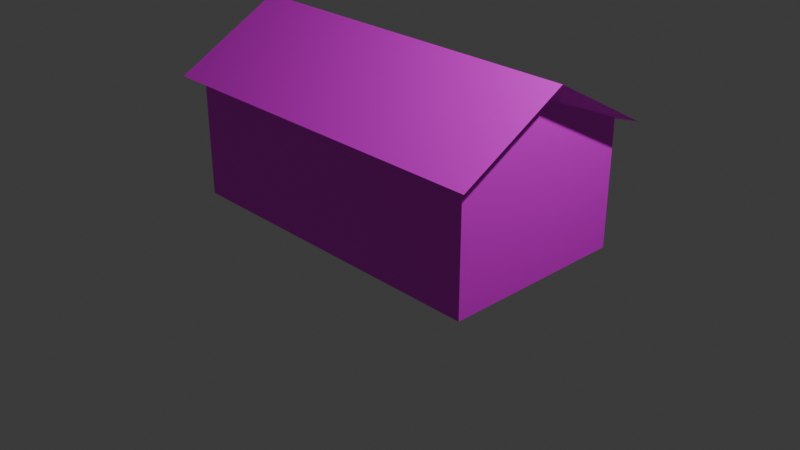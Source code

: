 # Source: house.blend  (saved by Blender 4.0.36; exported with 4.5.12 LTS)
import bpy
from mathutils import Matrix  # noqa: F401  (used for matrix-valued properties, if any)

bpy.ops.wm.read_factory_settings(use_empty=True)
scene = bpy.context.scene
scene.name = 'Scene'

# ---- collections
col_collection = bpy.data.collections.new('Collection'); scene.collection.children.link(col_collection)

# ---- images (referenced by path relative to the original .blend; pixels are not part of the script)
import os
ASSET_DIR = os.environ.get("B2B_ASSET_DIR", "")  # directory of the original .blend (textures are referenced by path, not embedded)
HERE = os.path.dirname(os.path.abspath(__file__))  # packed textures are extracted next to this script under _unpacked/

def load_image(name, relpath, width, height, colorspace="sRGB"):
    """Load a texture the original file referenced (path relative to the .blend, or extracted next to this script)."""
    p = next((c for c in (os.path.join(HERE, relpath), os.path.join(ASSET_DIR, relpath)) if relpath and os.path.exists(c)), "")
    if p:
        img = bpy.data.images.load(p, check_existing=True)
        img.name = name
    else:  # same state as the original file: an image datablock whose file is absent (Cycles renders it pink)
        img = bpy.data.images.new(name, width, height)
        img.source = "FILE"
        img.filepath = "//" + (relpath or name)
    img.colorspace_settings.name = colorspace
    return img
img_texture = load_image('Texture', '', 1024, 1024, 'sRGB')

# ---- materials (node trees are filled in below, after node groups)
mat_material = bpy.data.materials.new('Material')
mat_material.alpha_threshold = 0.0
mat_material.use_transparent_shadow = False
mat_material.roughness = 0.5
mat_material.line_color = (0.0, 0.0, 0.0, 1.0)

# ---- material node trees
mat_material.use_nodes = True; mat_material.node_tree.nodes.clear()
_N = mat_material.node_tree.nodes; _L = mat_material.node_tree.links
n0 = _N.new('ShaderNodeOutputMaterial'); n0.name = 'Material Output'; n0.location = (300, 300)
n1 = _N.new('ShaderNodeBsdfPrincipled'); n1.name = 'Principled BSDF'; n1.location = (10, 300)
n1.inputs[3].default_value = 1.45
n2 = _N.new('ShaderNodeTexImage'); n2.name = 'Image Texture'; n2.location = (-339, 264)
n2.image = img_texture
_L.new(n1.outputs[0], n0.inputs[0])
_L.new(n2.outputs[0], n1.inputs[0])
_L.new(n2.outputs[1], n1.inputs[4])
n0.is_active_output = True

# ---- world
world_world = bpy.data.worlds.new('World'); scene.world = world_world
world_world.use_nodes = True; world_world.node_tree.nodes.clear()
_N = world_world.node_tree.nodes; _L = world_world.node_tree.links
n0 = _N.new('ShaderNodeOutputWorld'); n0.name = 'World Output'; n0.location = (300, 300)
n1 = _N.new('ShaderNodeBackground'); n1.name = 'Background'; n1.location = (10, 300)
n1.inputs[0].default_value = (0.05088, 0.05088, 0.05088, 1.0)
_L.new(n1.outputs[0], n0.inputs[0])
n0.is_active_output = True
world_world.color = (0.05088, 0.05088, 0.05088)
world_world.use_sun_shadow = False
world_world.sun_shadow_jitter_overblur = 0.0

# ---- cameras
cam_camera = bpy.data.cameras.new('Camera')
cam_camera.clip_end = 100.0
cam_camera.ortho_scale = 7.314

# ---- lights
light_light = bpy.data.lights.new('Light', 'POINT')
light_light.transmission_factor = 0.0
light_light.use_soft_falloff = False
light_light.energy = 1000.0
light_light.shadow_soft_size = 0.1
light_light.shadow_maximum_resolution = 0.006
light_light.use_absolute_resolution = True

# ---- meshes
me_cube_012 = bpy.data.meshes.new('Cube.012')
me_cube_012.from_pydata([(-1.0, -1.0, -1.0), (-0.9743, -0.1937, -0.9659), (-1.0, 1.0, -1.0), (1.0, -1.0, -1.0), (-0.9743, 0.1937, -0.9659), (1.0, 1.0, -1.0), (-1.09, 0.0008967, 0.9285), (0.9743, -0.9914, -0.9948), (-1.09, -1.151, 0.2946), (0.9743, -0.9914, 0.1989), (-1.09, 1.151, 0.2955), (0.9743, 0.9914, -0.9948), (1.09, 1.151, 0.2938), (0.9743, 0.9914, 0.1989), (1.09, -0.0008967, 0.9275), (-0.9743, 0.9914, -0.9948), (1.09, -1.151, 0.2946), (-0.9743, -0.9914, -0.9948), (-1.0, 0.0006889, 0.7537), (-0.9743, -0.9914, 0.1989), (-1.0, 1.0, 0.3241), (-0.9743, 0.9914, 0.1989), (1.0, 1.0, 0.3228), (-0.9743, 0.9361, -0.9615), (1.0, -0.000689, 0.753), (-0.9743, -0.9361, -0.9615), (1.0, -1.0, 0.3234), (-0.9743, -0.9361, 0.1656), (-1.0, -1.0, 0.3235), (-0.9743, 0.9361, 0.1656), (-1.0, -0.36, -0.93), (-1.0, 0.36, -0.15), (-1.0, 0.36, -0.93), (-1.0, -0.36, -0.15), (-0.9743, 0.1937, -0.93), (-0.9743, -0.1937, -0.93), (-0.9743, -0.36, -0.2175), (-0.9743, -0.36, -0.93), (-0.9743, 0.36, -0.15), (-0.9743, 0.36, -0.2175), (-0.9743, -0.36, -0.15), (-0.9743, 0.36, -0.93)], [], [(0, 28, 18, 20, 2, 32, 31, 33, 30), (2, 0, 30, 32), (5, 2, 20, 22), (24, 26, 3, 5, 22), (28, 0, 3, 26), (2, 5, 3, 0), (10, 6, 14, 12), (16, 14, 6, 8), (6, 10, 20, 18), (12, 14, 24, 22), (14, 16, 26, 24), (10, 12, 22, 20), (16, 8, 28, 26), (8, 6, 18, 28), (35, 1, 4, 34), (15, 11, 13, 21), (11, 7, 9, 13), (7, 17, 19, 9), (15, 17, 7, 11), (13, 9, 19, 21), (25, 17, 15, 23), (27, 19, 17, 25), (29, 21, 19, 27), (23, 15, 21, 29), (1, 25, 23, 4), (36, 27, 25, 1, 35, 37), (29, 27, 36, 40, 38, 39), (34, 4, 23, 29, 39, 41), (39, 38, 31, 32, 41), (33, 40, 36, 37, 30), (41, 32, 30, 37, 35, 34), (33, 31, 38, 40)])
_uv = me_cube_012.uv_layers.new(name='UVMap')
_uv.uv.foreach_set('vector', [0.375, 0.0, 0.528, 0.0, 0.6191, 0.1251, 0.5281, 0.25, 0.375, 0.25, 0.3836, 0.17, 0.4807, 0.17, 0.4807, 0.08, 0.3836, 0.08, 0.375, 0.25, 0.375, 0.0, 0.3836, 0.08, 0.3836, 0.17, 0.375, 0.5, 0.375, 0.25, 0.5281, 0.25, 0.5279, 0.5, 0.6189, 0.6251, 0.528, 0.75, 0.375, 0.75, 0.375, 0.5, 0.5279, 0.5, 0.528, 1.0, 0.375, 1.0, 0.375, 0.75, 0.528, 0.75, 0.125, 0.5, 0.375, 0.5, 0.375, 0.75, 0.125, 0.75, 0.5139, 0.3332, 0.625, 0.3332, 0.625, 0.4165, 0.5138, 0.4165, 0.7084, 0.6111, 0.7085, 0.5, 0.7918, 0.5, 0.7917, 0.6112, 0.625, 0.3332, 0.5139, 0.3332, 0.4964, 0.326, 0.625, 0.326, 0.5138, 0.4165, 0.625, 0.4165, 0.625, 0.4238, 0.4963, 0.4238, 0.7085, 0.5, 0.7084, 0.6111, 0.7011, 0.6286, 0.7012, 0.5, 0.5139, 0.3332, 0.5138, 0.4165, 0.4963, 0.4238, 0.4964, 0.326, 0.7084, 0.6111, 0.7917, 0.6112, 0.7989, 0.6287, 0.7011, 0.6286, 0.7917, 0.6112, 0.7918, 0.5, 0.799, 0.5, 0.7989, 0.6287, 0.3962, 0.007997, 0.383, 0.007997, 0.383, 0.242, 0.3962, 0.242, 0.375, 0.25, 0.375, 0.5, 0.625, 0.5, 0.625, 0.25, 0.375, 0.5, 0.375, 0.75, 0.625, 0.75, 0.625, 0.5, 0.375, 0.75, 0.375, 1.0, 0.625, 1.0, 0.625, 0.75, 0.125, 0.5, 0.125, 0.75, 0.375, 0.75, 0.375, 0.5, 0.625, 0.5, 0.625, 0.75, 0.875, 0.75, 0.875, 0.5, 0.382, 0.006963, 0.375, 0.0, 0.375, 0.25, 0.382, 0.243, 0.618, 0.006963, 0.625, 0.0, 0.375, 0.0, 0.382, 0.006963, 0.618, 0.243, 0.625, 0.25, 0.625, 0.0, 0.618, 0.006963, 0.382, 0.243, 0.375, 0.25, 0.625, 0.25, 0.618, 0.243, 0.383, 0.007997, 0.382, 0.006963, 0.382, 0.243, 0.383, 0.242, 0.6172, 0.007765, 0.618, 0.006963, 0.382, 0.006963, 0.383, 0.007997, 0.3962, 0.007997, 0.3933, 0.007765, 0.618, 0.243, 0.618, 0.006963, 0.6172, 0.007765, 0.6174, 0.02442, 0.6174, 0.2256, 0.6172, 0.2422, 0.3962, 0.242, 0.383, 0.242, 0.382, 0.243, 0.618, 0.243, 0.6172, 0.2422, 0.3933, 0.2422, 0.6034, 0.3246, 0.625, 0.3246, 0.625, 0.3147, 0.375, 0.3147, 0.375, 0.3246, 0.625, 0.9353, 0.625, 0.9254, 0.6034, 0.9254, 0.375, 0.9254, 0.375, 0.9353, 0.1996, 0.5, 0.1897, 0.5, 0.1897, 0.75, 0.1996, 0.75, 0.1996, 0.6923, 0.1996, 0.5577, 0.8103, 0.75, 0.8103, 0.5, 0.8004, 0.5, 0.8004, 0.75])
me_cube_012.materials.append(mat_material)
me_cube_012.update()

# ---- objects
ob_light = bpy.data.objects.new('Light', light_light)
ob_camera = bpy.data.objects.new('Camera', cam_camera)
ob_cube = bpy.data.objects.new('Cube', me_cube_012)

# ---- transforms, parenting, visibility, modifiers, constraints
ob_light.location = (4.076, 1.005, 5.904)
ob_light.rotation_euler = (0.6503, 0.05522, 1.866)
ob_light.lock_rotations_4d = False
ob_light.empty_display_type = 'ARROWS'
ob_light.color = (0.0, 0.0, 0.0, 0.0)
ob_light.lineart.crease_threshold = 0.0
ob_camera.location = (7.359, -6.926, 4.958)
ob_camera.rotation_euler = (1.109, 0.0, 0.8149)
ob_camera.lock_rotations_4d = False
ob_camera.empty_display_type = 'ARROWS'
ob_camera.color = (0.0, 0.0, 0.0, 0.0)
ob_camera.display_type = 'WIRE'
ob_camera.lineart.crease_threshold = 0.0
ob_cube.location = (0.0, 0.0, 1.0)
ob_cube.scale = (1.8, 1.0, 1.0)

# ---- collection membership
col_collection.objects.link(ob_light)
col_collection.objects.link(ob_camera)
col_collection.objects.link(ob_cube)

# ---- scene / render settings (as saved in the file)
scene.camera = ob_camera
scene.frame_start = 1; scene.frame_end = 250; scene.frame_set(0)
scene.render.engine = 'BLENDER_EEVEE_NEXT'
scene.cycles.sampling_pattern = 'TABULATED_SOBOL'
bpy.context.view_layer.update()
